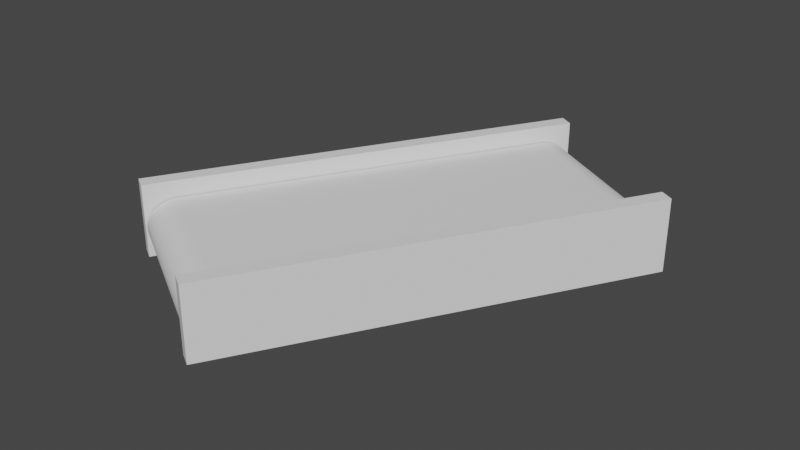 # Source: StraightConveyor.blend  (saved by Blender 3.3.6; exported with 4.5.12 LTS)
import bpy
from mathutils import Matrix  # noqa: F401  (used for matrix-valued properties, if any)

bpy.ops.wm.read_factory_settings(use_empty=True)
scene = bpy.context.scene
scene.name = 'Scene'

# ---- collections
col_collection = bpy.data.collections.new('Collection'); scene.collection.children.link(col_collection)

# ---- world
world_world = bpy.data.worlds.new('World'); scene.world = world_world
world_world.use_nodes = True; world_world.node_tree.nodes.clear()
_N = world_world.node_tree.nodes; _L = world_world.node_tree.links
n0 = _N.new('ShaderNodeOutputWorld'); n0.name = 'World Output'; n0.location = (300, 300)
n1 = _N.new('ShaderNodeBackground'); n1.name = 'Background'; n1.location = (10, 300)
n1.inputs[0].default_value = (0.05088, 0.05088, 0.05088, 1.0)
_L.new(n1.outputs[0], n0.inputs[0])
n0.is_active_output = True
world_world.color = (0.05088, 0.05088, 0.05088)
world_world.use_sun_shadow = False
world_world.sun_shadow_jitter_overblur = 0.0

# ---- meshes
me_cylinder_001 = bpy.data.meshes.new('Cylinder.001')
me_cylinder_001.from_pydata([(0.06944, 0.8111, 0.01671), (0.6634, 0.4682, 0.01671), (-0.6744, -0.4772, 0.01729), (-0.08036, -0.8201, 0.01729), (-0.6803, -0.4875, 0.01905), (-0.08633, -0.8305, 0.01905), (-0.6862, -0.4977, 0.02196), (-0.09219, -0.8406, 0.02196), (-0.6919, -0.5075, 0.02599), (-0.09787, -0.8505, 0.02599), (-0.6973, -0.517, 0.03111), (-0.1033, -0.8599, 0.03111), (-0.7025, -0.5259, 0.03727), (-0.1085, -0.8689, 0.03727), (-0.7074, -0.5343, 0.0444), (-0.1134, -0.8773, 0.0444), (-0.7118, -0.5421, 0.05244), (-0.1178, -0.885, 0.05244), (-0.7159, -0.5491, 0.06131), (-0.1219, -0.892, 0.06131), (-0.7195, -0.5553, 0.07092), (-0.1255, -0.8983, 0.07092), (-0.7226, -0.5607, 0.08119), (-0.1286, -0.9036, 0.08119), (-0.7252, -0.5652, 0.09201), (-0.1312, -0.9081, 0.09201), (-0.7272, -0.5687, 0.1033), (-0.1332, -0.9116, 0.1033), (-0.7287, -0.5712, 0.1149), (-0.1347, -0.9142, 0.1149), (-0.7295, -0.5728, 0.1267), (-0.1355, -0.9157, 0.1267), (-0.7298, -0.5733, 0.1387), (-0.1358, -0.9162, 0.1387), (-0.7295, -0.5728, 0.1506), (-0.1355, -0.9157, 0.1506), (-0.7287, -0.5712, 0.1625), (-0.1347, -0.9142, 0.1625), (-0.7272, -0.5687, 0.1741), (-0.1332, -0.9116, 0.1741), (-0.7252, -0.5652, 0.1854), (-0.1312, -0.9081, 0.1854), (-0.7226, -0.5607, 0.1962), (-0.1286, -0.9036, 0.1962), (-0.7195, -0.5553, 0.2065), (-0.1255, -0.8983, 0.2065), (-0.7159, -0.5491, 0.2161), (-0.1219, -0.892, 0.2161), (-0.7118, -0.5421, 0.2249), (-0.1178, -0.885, 0.2249), (-0.7074, -0.5343, 0.233), (-0.1134, -0.8773, 0.233), (-0.7025, -0.5259, 0.2401), (-0.1085, -0.8689, 0.2401), (-0.6973, -0.517, 0.2463), (-0.1033, -0.8599, 0.2463), (-0.6919, -0.5075, 0.2514), (-0.09787, -0.8505, 0.2514), (-0.6862, -0.4977, 0.2554), (-0.09219, -0.8406, 0.2554), (-0.6803, -0.4875, 0.2583), (-0.08633, -0.8305, 0.2583), (-0.6744, -0.4772, 0.2601), (-0.08036, -0.8201, 0.2601), (0.06944, 0.8111, 0.2607), (0.6634, 0.4682, 0.2607), (0.07546, 0.8216, 0.2601), (0.6695, 0.4786, 0.2601), (0.08144, 0.8319, 0.2583), (0.6754, 0.489, 0.2583), (0.08729, 0.842, 0.2554), (0.6813, 0.4991, 0.2554), (0.09297, 0.8519, 0.2514), (0.687, 0.5089, 0.2514), (0.09843, 0.8613, 0.2463), (0.6924, 0.5184, 0.2463), (0.1036, 0.8703, 0.2401), (0.6976, 0.5274, 0.2401), (0.1085, 0.8787, 0.233), (0.7025, 0.5358, 0.233), (0.1129, 0.8865, 0.2249), (0.7069, 0.5435, 0.2249), (0.117, 0.8935, 0.2161), (0.711, 0.5505, 0.2161), (0.1206, 0.8997, 0.2065), (0.7146, 0.5568, 0.2065), (0.1237, 0.9051, 0.1962), (0.7177, 0.5621, 0.1962), (0.1263, 0.9095, 0.1854), (0.7203, 0.5666, 0.1854), (0.1283, 0.9131, 0.1741), (0.7223, 0.5701, 0.1741), (0.1298, 0.9156, 0.1625), (0.7238, 0.5727, 0.1625), (0.1306, 0.9171, 0.1506), (0.7247, 0.5742, 0.1506), (0.1309, 0.9177, 0.1387), (0.7249, 0.5747, 0.1387), (0.1306, 0.9171, 0.1267), (0.7247, 0.5742, 0.1267), (0.1298, 0.9156, 0.1149), (0.7238, 0.5727, 0.1149), (0.1283, 0.9131, 0.1033), (0.7223, 0.5701, 0.1033), (0.1263, 0.9095, 0.09201), (0.7203, 0.5666, 0.09201), (0.1237, 0.9051, 0.08119), (0.7177, 0.5621, 0.08119), (0.1206, 0.8997, 0.07092), (0.7146, 0.5568, 0.07092), (0.117, 0.8935, 0.06131), (0.711, 0.5505, 0.06131), (0.1129, 0.8865, 0.05244), (0.7069, 0.5435, 0.05244), (0.1085, 0.8787, 0.0444), (0.7025, 0.5358, 0.0444), (0.1036, 0.8703, 0.03727), (0.6976, 0.5274, 0.03727), (0.09843, 0.8613, 0.03111), (0.6924, 0.5184, 0.03111), (0.09297, 0.8519, 0.02599), (0.687, 0.5089, 0.02599), (0.08729, 0.842, 0.02196), (0.6813, 0.4991, 0.02196), (0.08144, 0.8319, 0.01905), (0.6754, 0.489, 0.01905), (0.07546, 0.8216, 0.01729), (0.6695, 0.4786, 0.01729)], [], [(2, 3, 5, 4), (4, 5, 7, 6), (6, 7, 9, 8), (8, 9, 11, 10), (10, 11, 13, 12), (12, 13, 15, 14), (14, 15, 17, 16), (16, 17, 19, 18), (18, 19, 21, 20), (20, 21, 23, 22), (22, 23, 25, 24), (24, 25, 27, 26), (26, 27, 29, 28), (28, 29, 31, 30), (30, 31, 33, 32), (32, 33, 35, 34), (34, 35, 37, 36), (36, 37, 39, 38), (38, 39, 41, 40), (40, 41, 43, 42), (42, 43, 45, 44), (44, 45, 47, 46), (46, 47, 49, 48), (48, 49, 51, 50), (50, 51, 53, 52), (52, 53, 55, 54), (54, 55, 57, 56), (56, 57, 59, 58), (58, 59, 61, 60), (60, 61, 63, 62), (62, 63, 65, 64), (64, 65, 67, 66), (66, 67, 69, 68), (68, 69, 71, 70), (70, 71, 73, 72), (72, 73, 75, 74), (74, 75, 77, 76), (76, 77, 79, 78), (78, 79, 81, 80), (80, 81, 83, 82), (82, 83, 85, 84), (84, 85, 87, 86), (86, 87, 89, 88), (88, 89, 91, 90), (90, 91, 93, 92), (92, 93, 95, 94), (94, 95, 97, 96), (96, 97, 99, 98), (98, 99, 101, 100), (100, 101, 103, 102), (102, 103, 105, 104), (104, 105, 107, 106), (106, 107, 109, 108), (108, 109, 111, 110), (110, 111, 113, 112), (112, 113, 115, 114), (114, 115, 117, 116), (116, 117, 119, 118), (118, 119, 121, 120), (120, 121, 123, 122), (122, 123, 125, 124), (124, 125, 127, 126), (126, 127, 1, 0)])
me_cylinder_001.polygons.foreach_set('use_smooth', [True] * 63)
_uv = me_cylinder_001.uv_layers.new(name='UVMap')
_uv.uv.foreach_set('vector', [1.232, 0.0324, 1.232, 0.9804, 1.224, 0.9804, 1.224, 0.0324, 1.224, 0.0324, 1.224, 0.9804, 1.216, 0.9804, 1.216, 0.0324, 1.216, 0.0324, 1.216, 0.9804, 1.209, 0.9804, 1.209, 0.0324, 1.209, 0.0324, 1.209, 0.9804, 1.201, 0.9804, 1.201, 0.0324, 1.201, 0.0324, 1.201, 0.9804, 1.193, 0.9804, 1.193, 0.0324, 1.193, 0.0324, 1.193, 0.9804, 1.185, 0.9804, 1.185, 0.0324, 1.185, 0.0324, 1.185, 0.9804, 1.177, 0.9804, 1.177, 0.0324, 1.177, 0.0324, 1.177, 0.9804, 1.17, 0.9804, 1.17, 0.0324, 1.17, 0.0324, 1.17, 0.9804, 1.162, 0.9804, 1.162, 0.0324, 1.162, 0.0324, 1.162, 0.9804, 1.154, 0.9804, 1.154, 0.0324, 1.154, 0.0324, 1.154, 0.9804, 1.146, 0.9804, 1.146, 0.0324, 1.146, 0.0324, 1.146, 0.9804, 1.138, 0.9804, 1.138, 0.0324, 1.138, 0.0324, 1.138, 0.9804, 1.131, 0.9804, 1.131, 0.0324, 1.131, 0.0324, 1.131, 0.9804, 1.123, 0.9804, 1.123, 0.0324, 1.123, 0.0324, 1.123, 0.9804, 1.115, 0.9804, 1.115, 0.0324, 1.115, 0.0324, 1.115, 0.9804, 1.107, 0.9804, 1.107, 0.0324, 1.107, 0.0324, 1.107, 0.9804, 1.099, 0.9804, 1.099, 0.0324, 1.099, 0.0324, 1.099, 0.9804, 1.092, 0.9804, 1.092, 0.0324, 1.092, 0.0324, 1.092, 0.9804, 1.084, 0.9804, 1.084, 0.0324, 1.084, 0.0324, 1.084, 0.9804, 1.076, 0.9804, 1.076, 0.0324, 1.076, 0.0324, 1.076, 0.9804, 1.068, 0.9804, 1.068, 0.0324, 1.068, 0.0324, 1.068, 0.9804, 1.06, 0.9804, 1.06, 0.0324, 1.06, 0.0324, 1.06, 0.9804, 1.053, 0.9804, 1.053, 0.0324, 1.053, 0.0324, 1.053, 0.9804, 1.045, 0.9804, 1.045, 0.0324, 1.045, 0.0324, 1.045, 0.9804, 1.037, 0.9804, 1.037, 0.0324, 1.037, 0.0324, 1.037, 0.9804, 1.029, 0.9804, 1.029, 0.0324, 1.029, 0.0324, 1.029, 0.9804, 1.021, 0.9804, 1.021, 0.0324, 1.021, 0.0324, 1.021, 0.9804, 1.014, 0.9804, 1.014, 0.0324, 1.014, 0.0324, 1.014, 0.9804, 1.006, 0.9804, 1.006, 0.0324, 1.006, 0.0324, 1.006, 0.9804, 0.9957, 0.9804, 0.9957, 0.0324, 0.9957, 0.0324, 0.9957, 0.9804, 0.005, 0.9804, 0.005, 0.0324, 0.005, 0.0324, 0.005, 0.9804, -0.003377, 0.9804, -0.003377, 0.0324, -0.003377, 0.0324, -0.003377, 0.9804, -0.01068, 0.9804, -0.01068, 0.0324, -0.01068, 0.0324, -0.01068, 0.9804, -0.01798, 0.9804, -0.01798, 0.0324, -0.01798, 0.0324, -0.01798, 0.9804, -0.02528, 0.9804, -0.02528, 0.0324, -0.02528, 0.0324, -0.02528, 0.9804, -0.03258, 0.9804, -0.03258, 0.0324, -0.03258, 0.0324, -0.03258, 0.9804, -0.03988, 0.9804, -0.03988, 0.0324, -0.03988, 0.0324, -0.03988, 0.9804, -0.04719, 0.9804, -0.04719, 0.0324, -0.04719, 0.0324, -0.04719, 0.9804, -0.05449, 0.9804, -0.05449, 0.0324, -0.05449, 0.0324, -0.05449, 0.9804, -0.06179, 0.9804, -0.06179, 0.0324, -0.06179, 0.0324, -0.06179, 0.9804, -0.06909, 0.9804, -0.06909, 0.0324, -0.06909, 0.0324, -0.06909, 0.9804, -0.07639, 0.9804, -0.07639, 0.0324, -0.07639, 0.0324, -0.07639, 0.9804, -0.08369, 0.9804, -0.08369, 0.0324, -0.08369, 0.0324, -0.08369, 0.9804, -0.09099, 0.9804, -0.09099, 0.0324, -0.09099, 0.0324, -0.09099, 0.9804, -0.09829, 0.9804, -0.09829, 0.0324, -0.09829, 0.0324, -0.09829, 0.9804, -0.1056, 0.9804, -0.1056, 0.0324, -0.1056, 0.0324, -0.1056, 0.9804, -0.1129, 0.9804, -0.1129, 0.0324, -0.1129, 0.0324, -0.1129, 0.9804, -0.1202, 0.9804, -0.1202, 0.0324, -0.1202, 0.0324, -0.1202, 0.9804, -0.1275, 0.9804, -0.1275, 0.0324, -0.1275, 0.0324, -0.1275, 0.9804, -0.1348, 0.9804, -0.1348, 0.0324, -0.1348, 0.0324, -0.1348, 0.9804, -0.1421, 0.9804, -0.1421, 0.0324, -0.1421, 0.0324, -0.1421, 0.9804, -0.1494, 0.9804, -0.1494, 0.0324, -0.1494, 0.0324, -0.1494, 0.9804, -0.1567, 0.9804, -0.1567, 0.0324, -0.1567, 0.0324, -0.1567, 0.9804, -0.164, 0.9804, -0.164, 0.0324, -0.164, 0.0324, -0.164, 0.9804, -0.1713, 0.9804, -0.1713, 0.0324, -0.1713, 0.0324, -0.1713, 0.9804, -0.1786, 0.9804, -0.1786, 0.0324, -0.1786, 0.0324, -0.1786, 0.9804, -0.1859, 0.9804, -0.1859, 0.0324, -0.1859, 0.0324, -0.1859, 0.9804, -0.1932, 0.9804, -0.1932, 0.0324, -0.1932, 0.0324, -0.1932, 0.9804, -0.2005, 0.9804, -0.2005, 0.0324, -0.2005, 0.0324, -0.2005, 0.9804, -0.2078, 0.9804, -0.2078, 0.0324, -0.2078, 0.0324, -0.2078, 0.9804, -0.2151, 0.9804, -0.2151, 0.0324, -0.2151, 0.0324, -0.2151, 0.9804, -0.2224, 0.9804, -0.2224, 0.0324, -0.2224, 0.0324, -0.2224, 0.9804, -0.2297, 0.9804, -0.2297, 0.0324])
me_cylinder_001.update()
me_cube_001 = bpy.data.meshes.new('Cube.001')
me_cube_001.from_pydata([(0.7821, 0.5459, 0.0001209), (0.7297, 0.5761, 0.0001209), (-0.083, -0.9525, 0.0001209), (-0.1354, -0.9223, 0.0001209), (0.1286, 0.9232, 0.0001209), (0.07624, 0.9534, 0.0001209), (-0.7365, -0.5752, 0.0001209), (-0.7889, -0.545, 0.0001209), (-0.7365, -0.5752, 0.293), (-0.7889, -0.545, 0.293), (0.1286, 0.9232, 0.293), (0.07624, 0.9534, 0.293), (-0.083, -0.9525, 0.293), (-0.1354, -0.9223, 0.293), (0.7821, 0.5459, 0.293), (0.7297, 0.5761, 0.293)], [], [(1, 0, 2, 3), (2, 12, 13, 3), (11, 9, 8, 10), (0, 14, 12, 2), (5, 4, 6, 7), (3, 13, 15, 1), (1, 15, 14, 0), (7, 9, 11, 5), (5, 11, 10, 4), (4, 10, 8, 6), (15, 13, 12, 14), (6, 8, 9, 7)])
me_cube_001.polygons.foreach_set('use_smooth', [True] * 12)
_uv = me_cube_001.uv_layers.new(name='UVMap')
_uv.uv.foreach_set('vector', [0.125, 0.5, 0.125, 0.75, 0.375, 0.75, 0.375, 0.5, 0.375, 0.75, 0.375, 0.75, 0.375, 0.5, 0.375, 0.5, 0.125, 0.5, 0.375, 0.5, 0.375, 0.75, 0.125, 0.75, 0.125, 0.75, 0.125, 0.75, 0.375, 0.75, 0.375, 0.75, 0.125, 0.5, 0.125, 0.75, 0.375, 0.75, 0.375, 0.5, 0.375, 0.5, 0.375, 0.5, 0.125, 0.5, 0.125, 0.5, 0.125, 0.5, 0.125, 0.5, 0.125, 0.75, 0.125, 0.75, 0.375, 0.5, 0.375, 0.5, 0.125, 0.5, 0.125, 0.5, 0.125, 0.5, 0.125, 0.5, 0.125, 0.75, 0.125, 0.75, 0.125, 0.75, 0.125, 0.75, 0.375, 0.75, 0.375, 0.75, 0.125, 0.5, 0.375, 0.5, 0.375, 0.75, 0.125, 0.75, 0.375, 0.75, 0.375, 0.75, 0.375, 0.5, 0.375, 0.5])
me_cube_001.update()

# ---- objects
ob_cylinder_001 = bpy.data.objects.new('Cylinder.001', me_cylinder_001)
ob_cube_001 = bpy.data.objects.new('Cube.001', me_cube_001)

# ---- transforms, parenting, visibility, modifiers, constraints
ob_cylinder_001.location = (0.0, 0.0, 0.0)
ob_cylinder_001.scale = (1.0, 1.0, 0.8656)
ob_cube_001.location = (0.0, 0.0, 0.0)
_m = ob_cube_001.modifiers.new('EdgeSplit', 'EDGE_SPLIT')

# ---- collection membership
col_collection.objects.link(ob_cylinder_001)
col_collection.objects.link(ob_cube_001)

# ---- scene / render settings (as saved in the file)
scene.frame_start = 1; scene.frame_end = 250; scene.frame_set(1)
scene.render.engine = 'BLENDER_EEVEE_NEXT'
scene.cycles.sampling_pattern = 'TABULATED_SOBOL'
scene.cycles.use_light_tree = False
scene.view_settings.view_transform = 'Filmic'
bpy.context.view_layer.update()

# ---- added for rendering (the .blend has no active camera and no usable light): camera, sun
cam_auto = bpy.data.cameras.new('AutoCamera')
cam_auto.lens = 50.0
cam_auto.sensor_width = 36.0
cam_auto.clip_end = 1000.0
ob_auto_camera = bpy.data.objects.new('AutoCamera', cam_auto)
scene.collection.objects.link(ob_auto_camera)
ob_auto_camera.location = (2.29784, -2.76102, 1.98753)
ob_auto_camera.rotation_euler = (1.09748, -7.21219e-08, 0.694738)
scene.camera = ob_auto_camera
light_auto_sun = bpy.data.lights.new('AutoSun', 'SUN')
light_auto_sun.energy = 3.0
light_auto_sun.angle = 0.0523599
ob_auto_sun = bpy.data.objects.new('AutoSun', light_auto_sun)
scene.collection.objects.link(ob_auto_sun)
ob_auto_sun.rotation_euler = (0.872665, 0.174533, 0.523599)
bpy.context.view_layer.update()
